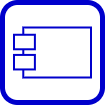

The diagram above was exported from draw.io. Its source (the exported page's mxGraphModel, read from the mxfile embedded in the PNG):
<mxGraphModel dx="1609" dy="745" grid="0" gridSize="10" guides="1" tooltips="1" connect="1" arrows="1" fold="1" page="0" pageScale="1" pageWidth="1100" pageHeight="850" math="0" shadow="0">
  <root>
    <mxCell id="0" />
    <mxCell id="1" parent="0" />
    <mxCell id="OlXY6ghhurR7g0hPO5sx-1" value="" style="group" vertex="1" connectable="0" parent="1">
      <mxGeometry x="-284" y="8" width="100" height="100" as="geometry" />
    </mxCell>
    <mxCell id="OlXY6ghhurR7g0hPO5sx-2" value="" style="whiteSpace=wrap;html=1;aspect=fixed;rounded=1;strokeWidth=5;strokeColor=#0000CC;" vertex="1" parent="OlXY6ghhurR7g0hPO5sx-1">
      <mxGeometry width="100" height="100" as="geometry" />
    </mxCell>
    <mxCell id="OlXY6ghhurR7g0hPO5sx-3" value="" style="group" vertex="1" connectable="0" parent="OlXY6ghhurR7g0hPO5sx-1">
      <mxGeometry x="11.5" y="25" width="77" height="50" as="geometry" />
    </mxCell>
    <mxCell id="OlXY6ghhurR7g0hPO5sx-4" value="" style="rounded=0;whiteSpace=wrap;html=1;strokeColor=#0000CC;strokeWidth=2;fillColor=#FFFFFF;" vertex="1" parent="OlXY6ghhurR7g0hPO5sx-3">
      <mxGeometry x="9.279999999999973" width="67.72" height="50" as="geometry" />
    </mxCell>
    <mxCell id="OlXY6ghhurR7g0hPO5sx-5" value="" style="rounded=0;whiteSpace=wrap;html=1;strokeColor=#0000CC;strokeWidth=2;fillColor=#FFFFFF;" vertex="1" parent="OlXY6ghhurR7g0hPO5sx-3">
      <mxGeometry y="7.258064516129025" width="20.886792452830186" height="14.516129032258066" as="geometry" />
    </mxCell>
    <mxCell id="OlXY6ghhurR7g0hPO5sx-6" value="" style="rounded=0;whiteSpace=wrap;html=1;strokeColor=#0000CC;strokeWidth=2;fillColor=#FFFFFF;" vertex="1" parent="OlXY6ghhurR7g0hPO5sx-3">
      <mxGeometry y="27.419354838709694" width="20.886792452830186" height="14.516129032258066" as="geometry" />
    </mxCell>
  </root>
</mxGraphModel>